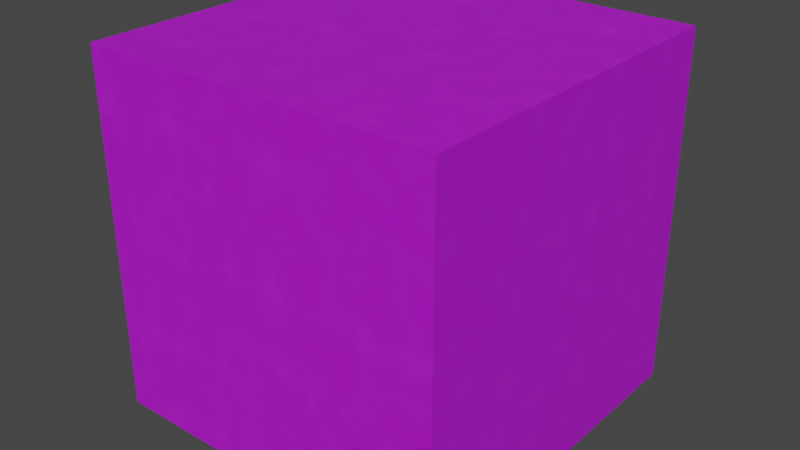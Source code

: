 # Source: material.blend  (saved by Blender 2.80.60; exported with 4.5.12 LTS)
import bpy
from mathutils import Matrix  # noqa: F401  (used for matrix-valued properties, if any)

bpy.ops.wm.read_factory_settings(use_empty=True)
scene = bpy.context.scene
scene.name = 'Scene'

# ---- collections
col_collection = bpy.data.collections.new('Collection'); scene.collection.children.link(col_collection)

# ---- images (referenced by path relative to the original .blend; pixels are not part of the script)
import os
ASSET_DIR = os.environ.get("B2B_ASSET_DIR", "")  # directory of the original .blend (textures are referenced by path, not embedded)
HERE = os.path.dirname(os.path.abspath(__file__))  # packed textures are extracted next to this script under _unpacked/

def load_image(name, relpath, width, height, colorspace="sRGB"):
    """Load a texture the original file referenced (path relative to the .blend, or extracted next to this script)."""
    p = next((c for c in (os.path.join(HERE, relpath), os.path.join(ASSET_DIR, relpath)) if relpath and os.path.exists(c)), "")
    if p:
        img = bpy.data.images.load(p, check_existing=True)
        img.name = name
    else:  # same state as the original file: an image datablock whose file is absent (Cycles renders it pink)
        img = bpy.data.images.new(name, width, height)
        img.source = "FILE"
        img.filepath = "//" + (relpath or name)
    img.colorspace_settings.name = colorspace
    return img
img_logo_png = load_image('logo.png', 'logo.png', 1024, 1024, 'sRGB')

# ---- materials (node trees are filled in below, after node groups)
mat_material = bpy.data.materials.new('Material')
mat_material.alpha_threshold = 0.0
mat_material.use_transparent_shadow = False
mat_material.roughness = 0.5
mat_material.line_color = (0.0, 0.0, 0.0, 1.0)

# ---- material node trees
mat_material.use_nodes = True; mat_material.node_tree.nodes.clear()
_N = mat_material.node_tree.nodes; _L = mat_material.node_tree.links
n0 = _N.new('ShaderNodeOutputMaterial'); n0.name = 'Material Output'; n0.location = (300, 300)
n1 = _N.new('ShaderNodeBsdfPrincipled'); n1.name = 'Principled BSDF'; n1.location = (10, 300)
n1.distribution = 'GGX'
n1.subsurface_method = 'BURLEY'
n1.inputs[3].default_value = 1.45
n2 = _N.new('ShaderNodeMix'); n2.name = 'Mix'; n2.location = (-191, 220)
n2.data_type = 'RGBA'
n3 = _N.new('ShaderNodeTexNoise'); n3.name = 'Noise Texture'; n3.location = (-192, 34)
n3.inputs[2].default_value = 10.0
n4 = _N.new('ShaderNodeTexImage'); n4.name = 'Image Texture'; n4.location = (-411, 74)
n4.width = 140
n4.image = img_logo_png
n5 = _N.new('ShaderNodeRGB'); n5.name = 'RGB'; n5.location = (-409, 270)
n5.outputs[0].default_value = (0.01249, 0.01525, 0.5, 1.0)
_L.new(n1.outputs[0], n0.inputs[0])
_L.new(n3.outputs[0], n1.inputs[2])
_L.new(n4.outputs[0], n2.inputs[7])
_L.new(n5.outputs[0], n2.inputs[6])
_L.new(n2.outputs[2], n1.inputs[0])
n0.is_active_output = True

# ---- world
world_world = bpy.data.worlds.new('World'); scene.world = world_world
world_world.use_nodes = True; world_world.node_tree.nodes.clear()
_N = world_world.node_tree.nodes; _L = world_world.node_tree.links
n0 = _N.new('ShaderNodeOutputWorld'); n0.name = 'World Output'; n0.location = (300, 300)
n1 = _N.new('ShaderNodeBackground'); n1.name = 'Background'; n1.location = (10, 300)
n1.inputs[0].default_value = (0.05088, 0.05088, 0.05088, 1.0)
_L.new(n1.outputs[0], n0.inputs[0])
n0.is_active_output = True
world_world.color = (0.05088, 0.05088, 0.05088)
world_world.use_sun_shadow = False
world_world.sun_shadow_jitter_overblur = 0.0

# ---- meshes
me_cube = bpy.data.meshes.new('Cube')
me_cube.from_pydata([(1.0, 1.0, 1.0), (1.0, 1.0, -1.0), (1.0, -1.0, 1.0), (1.0, -1.0, -1.0), (-1.0, 1.0, 1.0), (-1.0, 1.0, -1.0), (-1.0, -1.0, 1.0), (-1.0, -1.0, -1.0)], [], [(0, 4, 6, 2), (3, 2, 6, 7), (7, 6, 4, 5), (5, 1, 3, 7), (1, 0, 2, 3), (5, 4, 0, 1)])
_uv = me_cube.uv_layers.new(name='UVMap')
_uv.uv.foreach_set('vector', [0.375, 0.0, 0.625, 0.0, 0.625, 0.25, 0.375, 0.25, 0.375, 0.25, 0.625, 0.25, 0.625, 0.5, 0.375, 0.5, 0.375, 0.5, 0.625, 0.5, 0.625, 0.75, 0.375, 0.75, 0.375, 0.75, 0.625, 0.75, 0.625, 1.0, 0.375, 1.0, 0.125, 0.5, 0.375, 0.5, 0.375, 0.75, 0.125, 0.75, 0.625, 0.5, 0.875, 0.5, 0.875, 0.75, 0.625, 0.75])
me_cube.materials.append(mat_material)
me_cube.use_remesh_preserve_volume = False
me_cube.use_remesh_preserve_attributes = False
me_cube.use_mirror_vertex_groups = False
me_cube.update()

# ---- objects
ob_cube = bpy.data.objects.new('Cube', me_cube)

# ---- transforms, parenting, visibility, modifiers, constraints
ob_cube.location = (0.0, 0.0, 0.0)
ob_cube.lock_rotations_4d = False
ob_cube.empty_display_type = 'ARROWS'
ob_cube.lineart.crease_threshold = 0.0

# ---- collection membership
col_collection.objects.link(ob_cube)

# ---- scene / render settings (as saved in the file)
scene.frame_start = 1; scene.frame_end = 250; scene.frame_set(1)
scene.render.engine = 'BLENDER_EEVEE_NEXT'
scene.render.resolution_x = 1280
scene.render.resolution_y = 720
scene.render.motion_blur_shutter = 1.0
scene.cycles.use_denoising = False
scene.cycles.samples = 128
scene.cycles.sampling_pattern = 'TABULATED_SOBOL'
scene.cycles.use_adaptive_sampling = False
scene.cycles.use_light_tree = False
scene.view_settings.view_transform = 'Filmic'
bpy.context.view_layer.update()

# ---- added for rendering (the .blend has no active camera and no usable light): camera, sun
cam_auto = bpy.data.cameras.new('AutoCamera')
cam_auto.lens = 50.0
cam_auto.sensor_width = 36.0
cam_auto.clip_end = 1000.0
ob_auto_camera = bpy.data.objects.new('AutoCamera', cam_auto)
scene.collection.objects.link(ob_auto_camera)
ob_auto_camera.location = (3.20507, -3.84609, 2.56406)
ob_auto_camera.rotation_euler = (1.09748, -7.21219e-08, 0.694738)
scene.camera = ob_auto_camera
light_auto_sun = bpy.data.lights.new('AutoSun', 'SUN')
light_auto_sun.energy = 3.0
light_auto_sun.angle = 0.0523599
ob_auto_sun = bpy.data.objects.new('AutoSun', light_auto_sun)
scene.collection.objects.link(ob_auto_sun)
ob_auto_sun.rotation_euler = (0.872665, 0.174533, 0.523599)
bpy.context.view_layer.update()
